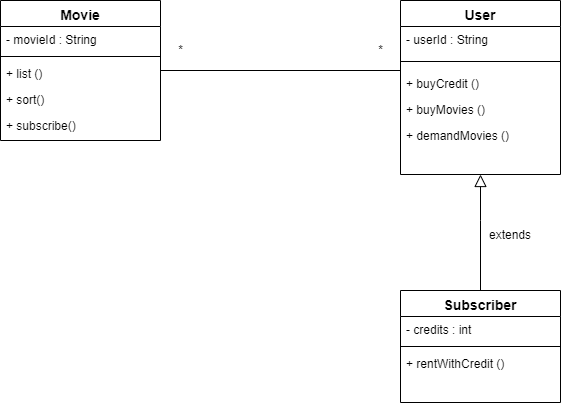

The diagram above was exported from draw.io. Its source (the exported page's mxGraphModel, read from the mxfile embedded in the PNG):
<mxGraphModel dx="964" dy="561" grid="1" gridSize="10" guides="1" tooltips="1" connect="1" arrows="1" fold="1" page="1" pageScale="1" pageWidth="827" pageHeight="1169" math="0" shadow="0">
  <root>
    <mxCell id="0" />
    <mxCell id="1" parent="0" />
    <mxCell id="cG8vX5BMFgyYxPZYqZLa-44" value="User" style="swimlane;fontStyle=1;align=center;verticalAlign=top;childLayout=stackLayout;horizontal=1;startSize=26;horizontalStack=0;resizeParent=1;resizeLast=0;collapsible=1;marginBottom=0;rounded=0;shadow=0;strokeWidth=1;fontSize=14;" parent="1" vertex="1">
      <mxGeometry x="460" y="30" width="160" height="174" as="geometry">
        <mxRectangle x="230" y="140" width="160" height="26" as="alternateBounds" />
      </mxGeometry>
    </mxCell>
    <mxCell id="cG8vX5BMFgyYxPZYqZLa-45" value="- userId : String" style="text;align=left;verticalAlign=top;spacingLeft=4;spacingRight=4;overflow=hidden;rotatable=0;points=[[0,0.5],[1,0.5]];portConstraint=eastwest;" parent="cG8vX5BMFgyYxPZYqZLa-44" vertex="1">
      <mxGeometry y="26" width="160" height="26" as="geometry" />
    </mxCell>
    <mxCell id="cG8vX5BMFgyYxPZYqZLa-47" value="" style="line;html=1;strokeWidth=1;align=left;verticalAlign=middle;spacingTop=-1;spacingLeft=3;spacingRight=3;rotatable=0;labelPosition=right;points=[];portConstraint=eastwest;" parent="cG8vX5BMFgyYxPZYqZLa-44" vertex="1">
      <mxGeometry y="52" width="160" height="18" as="geometry" />
    </mxCell>
    <mxCell id="cG8vX5BMFgyYxPZYqZLa-48" value="+ buyCredit ()" style="text;align=left;verticalAlign=top;spacingLeft=4;spacingRight=4;overflow=hidden;rotatable=0;points=[[0,0.5],[1,0.5]];portConstraint=eastwest;" parent="cG8vX5BMFgyYxPZYqZLa-44" vertex="1">
      <mxGeometry y="70" width="160" height="26" as="geometry" />
    </mxCell>
    <mxCell id="cG8vX5BMFgyYxPZYqZLa-49" value="+ buyMovies ()" style="text;align=left;verticalAlign=top;spacingLeft=4;spacingRight=4;overflow=hidden;rotatable=0;points=[[0,0.5],[1,0.5]];portConstraint=eastwest;" parent="cG8vX5BMFgyYxPZYqZLa-44" vertex="1">
      <mxGeometry y="96" width="160" height="26" as="geometry" />
    </mxCell>
    <mxCell id="cG8vX5BMFgyYxPZYqZLa-86" value="+ demandMovies ()" style="text;align=left;verticalAlign=top;spacingLeft=4;spacingRight=4;overflow=hidden;rotatable=0;points=[[0,0.5],[1,0.5]];portConstraint=eastwest;" parent="cG8vX5BMFgyYxPZYqZLa-44" vertex="1">
      <mxGeometry y="122" width="160" height="26" as="geometry" />
    </mxCell>
    <mxCell id="cG8vX5BMFgyYxPZYqZLa-65" value="Movie" style="swimlane;fontStyle=1;align=center;verticalAlign=top;childLayout=stackLayout;horizontal=1;startSize=26;horizontalStack=0;resizeParent=1;resizeLast=0;collapsible=1;marginBottom=0;rounded=0;shadow=0;strokeWidth=1;fontSize=14;" parent="1" vertex="1">
      <mxGeometry x="60" y="30" width="160" height="140" as="geometry">
        <mxRectangle x="230" y="140" width="160" height="26" as="alternateBounds" />
      </mxGeometry>
    </mxCell>
    <mxCell id="cG8vX5BMFgyYxPZYqZLa-66" value="- movieId : String" style="text;align=left;verticalAlign=top;spacingLeft=4;spacingRight=4;overflow=hidden;rotatable=0;points=[[0,0.5],[1,0.5]];portConstraint=eastwest;" parent="cG8vX5BMFgyYxPZYqZLa-65" vertex="1">
      <mxGeometry y="26" width="160" height="26" as="geometry" />
    </mxCell>
    <mxCell id="cG8vX5BMFgyYxPZYqZLa-68" value="" style="line;html=1;strokeWidth=1;align=left;verticalAlign=middle;spacingTop=-1;spacingLeft=3;spacingRight=3;rotatable=0;labelPosition=right;points=[];portConstraint=eastwest;" parent="cG8vX5BMFgyYxPZYqZLa-65" vertex="1">
      <mxGeometry y="52" width="160" height="8" as="geometry" />
    </mxCell>
    <mxCell id="cG8vX5BMFgyYxPZYqZLa-83" value="+ list ()" style="text;align=left;verticalAlign=top;spacingLeft=4;spacingRight=4;overflow=hidden;rotatable=0;points=[[0,0.5],[1,0.5]];portConstraint=eastwest;" parent="cG8vX5BMFgyYxPZYqZLa-65" vertex="1">
      <mxGeometry y="60" width="160" height="26" as="geometry" />
    </mxCell>
    <mxCell id="cG8vX5BMFgyYxPZYqZLa-84" value="+ sort()" style="text;align=left;verticalAlign=top;spacingLeft=4;spacingRight=4;overflow=hidden;rotatable=0;points=[[0,0.5],[1,0.5]];portConstraint=eastwest;" parent="cG8vX5BMFgyYxPZYqZLa-65" vertex="1">
      <mxGeometry y="86" width="160" height="26" as="geometry" />
    </mxCell>
    <mxCell id="cG8vX5BMFgyYxPZYqZLa-69" value="+ subscribe()" style="text;align=left;verticalAlign=top;spacingLeft=4;spacingRight=4;overflow=hidden;rotatable=0;points=[[0,0.5],[1,0.5]];portConstraint=eastwest;" parent="cG8vX5BMFgyYxPZYqZLa-65" vertex="1">
      <mxGeometry y="112" width="160" height="26" as="geometry" />
    </mxCell>
    <mxCell id="cG8vX5BMFgyYxPZYqZLa-70" value="Subscriber" style="swimlane;fontStyle=1;align=center;verticalAlign=top;childLayout=stackLayout;horizontal=1;startSize=26;horizontalStack=0;resizeParent=1;resizeLast=0;collapsible=1;marginBottom=0;rounded=0;shadow=0;strokeWidth=1;fontSize=14;" parent="1" vertex="1">
      <mxGeometry x="460" y="320" width="160" height="112" as="geometry">
        <mxRectangle x="230" y="140" width="160" height="26" as="alternateBounds" />
      </mxGeometry>
    </mxCell>
    <mxCell id="cG8vX5BMFgyYxPZYqZLa-71" value="- credits : int" style="text;align=left;verticalAlign=top;spacingLeft=4;spacingRight=4;overflow=hidden;rotatable=0;points=[[0,0.5],[1,0.5]];portConstraint=eastwest;" parent="cG8vX5BMFgyYxPZYqZLa-70" vertex="1">
      <mxGeometry y="26" width="160" height="26" as="geometry" />
    </mxCell>
    <mxCell id="cG8vX5BMFgyYxPZYqZLa-72" value="" style="line;html=1;strokeWidth=1;align=left;verticalAlign=middle;spacingTop=-1;spacingLeft=3;spacingRight=3;rotatable=0;labelPosition=right;points=[];portConstraint=eastwest;" parent="cG8vX5BMFgyYxPZYqZLa-70" vertex="1">
      <mxGeometry y="52" width="160" height="8" as="geometry" />
    </mxCell>
    <mxCell id="cG8vX5BMFgyYxPZYqZLa-85" value="+ rentWithCredit ()" style="text;align=left;verticalAlign=top;spacingLeft=4;spacingRight=4;overflow=hidden;rotatable=0;points=[[0,0.5],[1,0.5]];portConstraint=eastwest;" parent="cG8vX5BMFgyYxPZYqZLa-70" vertex="1">
      <mxGeometry y="60" width="160" height="26" as="geometry" />
    </mxCell>
    <mxCell id="cG8vX5BMFgyYxPZYqZLa-73" value="" style="endArrow=block;endSize=10;endFill=0;shadow=0;strokeWidth=1;rounded=0;edgeStyle=elbowEdgeStyle;elbow=vertical;exitX=0.5;exitY=0;exitDx=0;exitDy=0;entryX=0.5;entryY=1;entryDx=0;entryDy=0;" parent="1" source="cG8vX5BMFgyYxPZYqZLa-70" target="cG8vX5BMFgyYxPZYqZLa-44" edge="1">
      <mxGeometry width="160" relative="1" as="geometry">
        <mxPoint x="607" y="470" as="sourcePoint" />
        <mxPoint x="250" y="430" as="targetPoint" />
        <Array as="points">
          <mxPoint x="540" y="250" />
          <mxPoint x="170" y="320" />
        </Array>
      </mxGeometry>
    </mxCell>
    <mxCell id="cG8vX5BMFgyYxPZYqZLa-74" value="" style="endArrow=none;endSize=10;endFill=0;shadow=0;strokeWidth=1;rounded=0;edgeStyle=elbowEdgeStyle;elbow=vertical;exitX=1;exitY=0.5;exitDx=0;exitDy=0;" parent="1" source="cG8vX5BMFgyYxPZYqZLa-83" edge="1">
      <mxGeometry width="160" relative="1" as="geometry">
        <mxPoint x="240" y="220" as="sourcePoint" />
        <mxPoint x="460" y="100" as="targetPoint" />
        <Array as="points">
          <mxPoint x="330" y="100" />
          <mxPoint x="760" y="210" />
          <mxPoint x="161.5" y="160" />
        </Array>
      </mxGeometry>
    </mxCell>
    <mxCell id="cG8vX5BMFgyYxPZYqZLa-78" value="*" style="text;html=1;align=center;verticalAlign=middle;resizable=0;points=[];autosize=1;strokeColor=none;fillColor=none;" parent="1" vertex="1">
      <mxGeometry x="430" y="70" width="20" height="20" as="geometry" />
    </mxCell>
    <mxCell id="cG8vX5BMFgyYxPZYqZLa-88" value="*" style="text;html=1;align=center;verticalAlign=middle;resizable=0;points=[];autosize=1;strokeColor=none;fillColor=none;" parent="1" vertex="1">
      <mxGeometry x="230" y="70" width="20" height="20" as="geometry" />
    </mxCell>
    <mxCell id="FHPY_9QKYMaRc8u_7BUH-1" value="extends" style="text;html=1;strokeColor=none;fillColor=none;align=center;verticalAlign=middle;whiteSpace=wrap;rounded=0;" vertex="1" parent="1">
      <mxGeometry x="540" y="250" width="60" height="30" as="geometry" />
    </mxCell>
  </root>
</mxGraphModel>